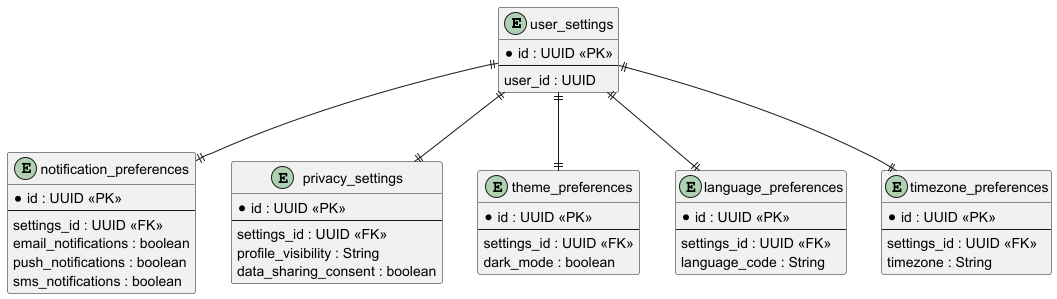

The diagram above was rendered by PlantUML. Its source (embedded in the PNG):
@startuml

entity user_settings {
  *id : UUID <<PK>>
  --
  user_id : UUID
}

entity notification_preferences {
  *id : UUID <<PK>>
  --
  settings_id : UUID <<FK>>
  email_notifications : boolean
  push_notifications : boolean
  sms_notifications : boolean
}

entity privacy_settings {
  *id : UUID <<PK>>
  --
  settings_id : UUID <<FK>>
  profile_visibility : String
  data_sharing_consent : boolean
}

entity theme_preferences {
  *id : UUID <<PK>>
  --
  settings_id : UUID <<FK>>
  dark_mode : boolean
}

entity language_preferences {
  *id : UUID <<PK>>
  --
  settings_id : UUID <<FK>>
  language_code : String
}

entity timezone_preferences {
  *id : UUID <<PK>>
  --
  settings_id : UUID <<FK>>
  timezone : String
}

' Relaciones (1 a 1 con Settings)
user_settings ||--|| notification_preferences
user_settings ||--|| privacy_settings
user_settings ||--|| theme_preferences
user_settings ||--|| language_preferences
user_settings ||--|| timezone_preferences

@enduml